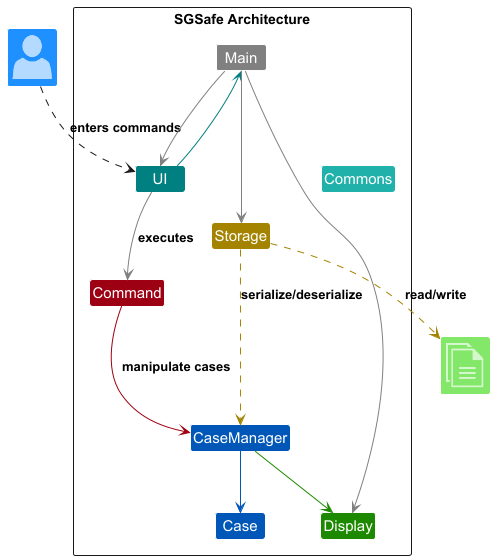

The diagram above was rendered by PlantUML. Its source (embedded in the PNG):
@startuml
!include <office/Concepts/globe_internet>
!include <office/Concepts/documents>
!include <office/Users/user>
!include ../style.puml

package "SGSafe Architecture" <<Rectangle>> {
    class Display DISPLAY_COLOR
    class UI PARSER_COLOR
    class Storage STORAGE_COLOR
    class CaseManager MODEL_COLOR
    class Case MODEL_COLOR
    class Command COMMAND_COLOR
    class Main #grey
    class Commons PARSER_COLOR_T2
}

' External actors/resources
class "<$user>" as User MODEL_COLOR_T2
class "<$documents>" as File DISPLAY_COLOR_T1

' Relationships
User ..> UI : enters commands
CaseManager -[DISPLAY_COLOR]-> Display

UI -[PARSER_COLOR]-> Main
CaseManager -[MODEL_COLOR]-> Case

Command -[COMMAND_COLOR]-> CaseManager : manipulate cases

Main -[#grey]-> Display
Main -[#grey]-> Storage

Main -[#grey]-> UI
UI -[#grey]-> Command : executes
Main -[hidden]-> Commons



Storage -[STORAGE_COLOR].> CaseManager : serialize/deserialize
Storage .[STORAGE_COLOR].> File : read/write

@enduml